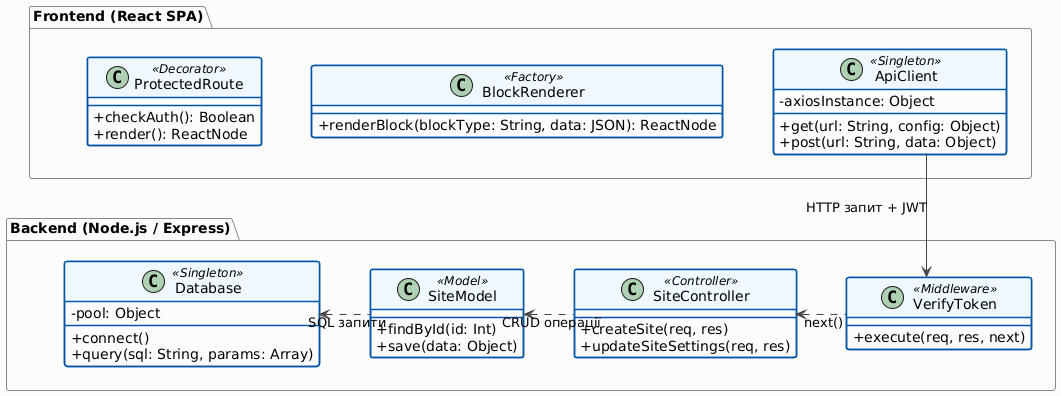

The diagram above was rendered by PlantUML. Its source (embedded in the PNG):
@startuml
skinparam linetype ortho
skinparam nodesep 50
skinparam ranksep 60
skinparam shadowing false

skinparam class {
    BackgroundColor #FFFFFF
    HeaderBackgroundColor #F0F8FF
    BorderColor #0055A4
    ArrowColor #444444
    AttributeIconSize 0
    BorderThickness 1.5
}

skinparam package {
    BackgroundColor #FCFCFC
    BorderColor #888888
    BorderThickness 1
}

package "Frontend (React SPA)" as FrontendPkg {
  class ProtectedRoute <<Decorator>> {
    + checkAuth(): Boolean
    + render(): ReactNode
  }

  class BlockRenderer <<Factory>> {
    + renderBlock(blockType: String, data: JSON): ReactNode
  }

  class ApiClient <<Singleton>> {
    - axiosInstance: Object
    + get(url: String, config: Object)
    + post(url: String, data: Object)
  }
  
  ' Фронтенд йде зліва направо
  ProtectedRoute -[hidden]right- BlockRenderer
  BlockRenderer -[hidden]right- ApiClient
}

package "Backend (Node.js / Express)" as BackendPkg {
  class Database <<Singleton>> {
    - pool: Object
    + connect()
    + query(sql: String, params: Array)
  }

  class SiteModel <<Model>> {
    + findById(id: Int)
    + save(data: Object)
  }

  class SiteController <<Controller>> {
    + createSite(req, res)
    + updateSiteSettings(req, res)
  }

  class VerifyToken <<Middleware>> {
    + execute(req, res, next)
  }

  ' Бекенд йде справа наліво
  VerifyToken .left.> SiteController : " next()"
  SiteController .left.> SiteModel : " CRUD операції"
  SiteModel .left.> Database : " SQL запити"
}

' Змушуємо весь блок бекенду бути строго під фронтендом
FrontendPkg -[hidden]down- BackendPkg

' Зв'язуємо правий край фронтенду (ApiClient) з правим краєм бекенду (VerifyToken)
ApiClient =down=> VerifyToken : " HTTP запит + JWT"
@enduml